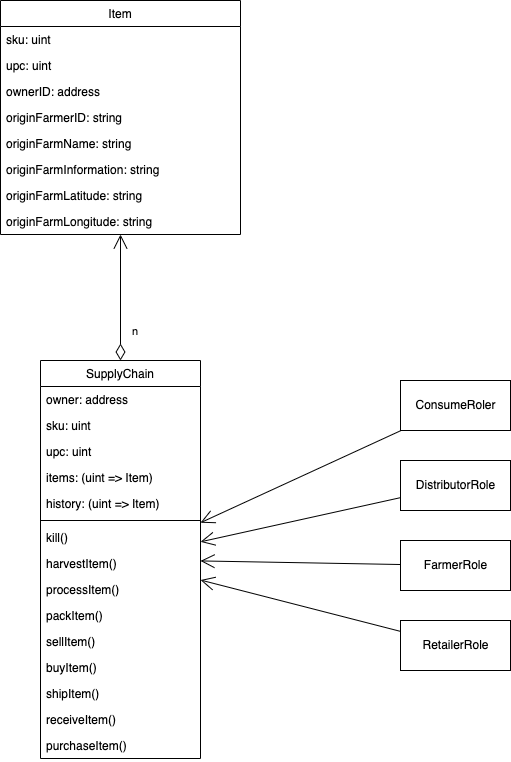

The diagram above was exported from draw.io. Its source (the exported page's mxGraphModel, read from the mxfile embedded in the PNG):
<mxGraphModel dx="1575" dy="690" grid="1" gridSize="10" guides="1" tooltips="1" connect="1" arrows="1" fold="1" page="1" pageScale="1" pageWidth="827" pageHeight="1169" math="0" shadow="0">
  <root>
    <mxCell id="WIyWlLk6GJQsqaUBKTNV-0" />
    <mxCell id="WIyWlLk6GJQsqaUBKTNV-1" parent="WIyWlLk6GJQsqaUBKTNV-0" />
    <mxCell id="zkfFHV4jXpPFQw0GAbJ--17" value="SupplyChain" style="swimlane;fontStyle=0;align=center;verticalAlign=top;childLayout=stackLayout;horizontal=1;startSize=26;horizontalStack=0;resizeParent=1;resizeLast=0;collapsible=1;marginBottom=0;rounded=0;shadow=0;strokeWidth=1;" parent="WIyWlLk6GJQsqaUBKTNV-1" vertex="1">
      <mxGeometry x="250" y="400" width="160" height="398" as="geometry">
        <mxRectangle x="550" y="140" width="160" height="26" as="alternateBounds" />
      </mxGeometry>
    </mxCell>
    <mxCell id="zkfFHV4jXpPFQw0GAbJ--18" value="owner: address" style="text;align=left;verticalAlign=top;spacingLeft=4;spacingRight=4;overflow=hidden;rotatable=0;points=[[0,0.5],[1,0.5]];portConstraint=eastwest;" parent="zkfFHV4jXpPFQw0GAbJ--17" vertex="1">
      <mxGeometry y="26" width="160" height="26" as="geometry" />
    </mxCell>
    <mxCell id="zkfFHV4jXpPFQw0GAbJ--19" value="sku: uint" style="text;align=left;verticalAlign=top;spacingLeft=4;spacingRight=4;overflow=hidden;rotatable=0;points=[[0,0.5],[1,0.5]];portConstraint=eastwest;rounded=0;shadow=0;html=0;" parent="zkfFHV4jXpPFQw0GAbJ--17" vertex="1">
      <mxGeometry y="52" width="160" height="26" as="geometry" />
    </mxCell>
    <mxCell id="zkfFHV4jXpPFQw0GAbJ--20" value="upc: uint" style="text;align=left;verticalAlign=top;spacingLeft=4;spacingRight=4;overflow=hidden;rotatable=0;points=[[0,0.5],[1,0.5]];portConstraint=eastwest;rounded=0;shadow=0;html=0;" parent="zkfFHV4jXpPFQw0GAbJ--17" vertex="1">
      <mxGeometry y="78" width="160" height="26" as="geometry" />
    </mxCell>
    <mxCell id="zkfFHV4jXpPFQw0GAbJ--21" value="items: (uint =&gt; Item)" style="text;align=left;verticalAlign=top;spacingLeft=4;spacingRight=4;overflow=hidden;rotatable=0;points=[[0,0.5],[1,0.5]];portConstraint=eastwest;rounded=0;shadow=0;html=0;" parent="zkfFHV4jXpPFQw0GAbJ--17" vertex="1">
      <mxGeometry y="104" width="160" height="26" as="geometry" />
    </mxCell>
    <mxCell id="zkfFHV4jXpPFQw0GAbJ--22" value="history: (uint =&gt; Item)" style="text;align=left;verticalAlign=top;spacingLeft=4;spacingRight=4;overflow=hidden;rotatable=0;points=[[0,0.5],[1,0.5]];portConstraint=eastwest;rounded=0;shadow=0;html=0;" parent="zkfFHV4jXpPFQw0GAbJ--17" vertex="1">
      <mxGeometry y="130" width="160" height="26" as="geometry" />
    </mxCell>
    <mxCell id="zkfFHV4jXpPFQw0GAbJ--23" value="" style="line;html=1;strokeWidth=1;align=left;verticalAlign=middle;spacingTop=-1;spacingLeft=3;spacingRight=3;rotatable=0;labelPosition=right;points=[];portConstraint=eastwest;" parent="zkfFHV4jXpPFQw0GAbJ--17" vertex="1">
      <mxGeometry y="156" width="160" height="8" as="geometry" />
    </mxCell>
    <mxCell id="zkfFHV4jXpPFQw0GAbJ--24" value="kill()" style="text;align=left;verticalAlign=top;spacingLeft=4;spacingRight=4;overflow=hidden;rotatable=0;points=[[0,0.5],[1,0.5]];portConstraint=eastwest;" parent="zkfFHV4jXpPFQw0GAbJ--17" vertex="1">
      <mxGeometry y="164" width="160" height="26" as="geometry" />
    </mxCell>
    <mxCell id="zkfFHV4jXpPFQw0GAbJ--25" value="harvestItem()" style="text;align=left;verticalAlign=top;spacingLeft=4;spacingRight=4;overflow=hidden;rotatable=0;points=[[0,0.5],[1,0.5]];portConstraint=eastwest;" parent="zkfFHV4jXpPFQw0GAbJ--17" vertex="1">
      <mxGeometry y="190" width="160" height="26" as="geometry" />
    </mxCell>
    <mxCell id="6CXGpgOCs6PFg8y4nTS7-17" value="processItem()" style="text;align=left;verticalAlign=top;spacingLeft=4;spacingRight=4;overflow=hidden;rotatable=0;points=[[0,0.5],[1,0.5]];portConstraint=eastwest;" vertex="1" parent="zkfFHV4jXpPFQw0GAbJ--17">
      <mxGeometry y="216" width="160" height="26" as="geometry" />
    </mxCell>
    <mxCell id="6CXGpgOCs6PFg8y4nTS7-18" value="packItem()" style="text;align=left;verticalAlign=top;spacingLeft=4;spacingRight=4;overflow=hidden;rotatable=0;points=[[0,0.5],[1,0.5]];portConstraint=eastwest;" vertex="1" parent="zkfFHV4jXpPFQw0GAbJ--17">
      <mxGeometry y="242" width="160" height="26" as="geometry" />
    </mxCell>
    <mxCell id="6CXGpgOCs6PFg8y4nTS7-19" value="sellItem()" style="text;align=left;verticalAlign=top;spacingLeft=4;spacingRight=4;overflow=hidden;rotatable=0;points=[[0,0.5],[1,0.5]];portConstraint=eastwest;" vertex="1" parent="zkfFHV4jXpPFQw0GAbJ--17">
      <mxGeometry y="268" width="160" height="26" as="geometry" />
    </mxCell>
    <mxCell id="6CXGpgOCs6PFg8y4nTS7-20" value="buyItem()" style="text;align=left;verticalAlign=top;spacingLeft=4;spacingRight=4;overflow=hidden;rotatable=0;points=[[0,0.5],[1,0.5]];portConstraint=eastwest;" vertex="1" parent="zkfFHV4jXpPFQw0GAbJ--17">
      <mxGeometry y="294" width="160" height="26" as="geometry" />
    </mxCell>
    <mxCell id="6CXGpgOCs6PFg8y4nTS7-21" value="shipItem()" style="text;align=left;verticalAlign=top;spacingLeft=4;spacingRight=4;overflow=hidden;rotatable=0;points=[[0,0.5],[1,0.5]];portConstraint=eastwest;" vertex="1" parent="zkfFHV4jXpPFQw0GAbJ--17">
      <mxGeometry y="320" width="160" height="26" as="geometry" />
    </mxCell>
    <mxCell id="6CXGpgOCs6PFg8y4nTS7-22" value="receiveItem()" style="text;align=left;verticalAlign=top;spacingLeft=4;spacingRight=4;overflow=hidden;rotatable=0;points=[[0,0.5],[1,0.5]];portConstraint=eastwest;" vertex="1" parent="zkfFHV4jXpPFQw0GAbJ--17">
      <mxGeometry y="346" width="160" height="26" as="geometry" />
    </mxCell>
    <mxCell id="6CXGpgOCs6PFg8y4nTS7-23" value="purchaseItem()" style="text;align=left;verticalAlign=top;spacingLeft=4;spacingRight=4;overflow=hidden;rotatable=0;points=[[0,0.5],[1,0.5]];portConstraint=eastwest;" vertex="1" parent="zkfFHV4jXpPFQw0GAbJ--17">
      <mxGeometry y="372" width="160" height="26" as="geometry" />
    </mxCell>
    <mxCell id="6CXGpgOCs6PFg8y4nTS7-0" value="Item" style="swimlane;fontStyle=0;childLayout=stackLayout;horizontal=1;startSize=26;fillColor=none;horizontalStack=0;resizeParent=1;resizeParentMax=0;resizeLast=0;collapsible=1;marginBottom=0;" vertex="1" parent="WIyWlLk6GJQsqaUBKTNV-1">
      <mxGeometry x="210" y="40" width="240" height="234" as="geometry" />
    </mxCell>
    <mxCell id="6CXGpgOCs6PFg8y4nTS7-1" value="sku: uint" style="text;strokeColor=none;fillColor=none;align=left;verticalAlign=top;spacingLeft=4;spacingRight=4;overflow=hidden;rotatable=0;points=[[0,0.5],[1,0.5]];portConstraint=eastwest;" vertex="1" parent="6CXGpgOCs6PFg8y4nTS7-0">
      <mxGeometry y="26" width="240" height="26" as="geometry" />
    </mxCell>
    <mxCell id="6CXGpgOCs6PFg8y4nTS7-2" value="upc: uint" style="text;strokeColor=none;fillColor=none;align=left;verticalAlign=top;spacingLeft=4;spacingRight=4;overflow=hidden;rotatable=0;points=[[0,0.5],[1,0.5]];portConstraint=eastwest;" vertex="1" parent="6CXGpgOCs6PFg8y4nTS7-0">
      <mxGeometry y="52" width="240" height="26" as="geometry" />
    </mxCell>
    <mxCell id="6CXGpgOCs6PFg8y4nTS7-3" value="ownerID: address" style="text;strokeColor=none;fillColor=none;align=left;verticalAlign=top;spacingLeft=4;spacingRight=4;overflow=hidden;rotatable=0;points=[[0,0.5],[1,0.5]];portConstraint=eastwest;" vertex="1" parent="6CXGpgOCs6PFg8y4nTS7-0">
      <mxGeometry y="78" width="240" height="26" as="geometry" />
    </mxCell>
    <mxCell id="6CXGpgOCs6PFg8y4nTS7-5" value="originFarmerID: string" style="text;strokeColor=none;fillColor=none;align=left;verticalAlign=top;spacingLeft=4;spacingRight=4;overflow=hidden;rotatable=0;points=[[0,0.5],[1,0.5]];portConstraint=eastwest;" vertex="1" parent="6CXGpgOCs6PFg8y4nTS7-0">
      <mxGeometry y="104" width="240" height="26" as="geometry" />
    </mxCell>
    <mxCell id="6CXGpgOCs6PFg8y4nTS7-6" value="originFarmName: string" style="text;strokeColor=none;fillColor=none;align=left;verticalAlign=top;spacingLeft=4;spacingRight=4;overflow=hidden;rotatable=0;points=[[0,0.5],[1,0.5]];portConstraint=eastwest;" vertex="1" parent="6CXGpgOCs6PFg8y4nTS7-0">
      <mxGeometry y="130" width="240" height="26" as="geometry" />
    </mxCell>
    <mxCell id="6CXGpgOCs6PFg8y4nTS7-12" value="originFarmInformation: string&#10;" style="text;strokeColor=none;fillColor=none;align=left;verticalAlign=top;spacingLeft=4;spacingRight=4;overflow=hidden;rotatable=0;points=[[0,0.5],[1,0.5]];portConstraint=eastwest;" vertex="1" parent="6CXGpgOCs6PFg8y4nTS7-0">
      <mxGeometry y="156" width="240" height="26" as="geometry" />
    </mxCell>
    <mxCell id="6CXGpgOCs6PFg8y4nTS7-13" value="originFarmLatitude: string" style="text;strokeColor=none;fillColor=none;align=left;verticalAlign=top;spacingLeft=4;spacingRight=4;overflow=hidden;rotatable=0;points=[[0,0.5],[1,0.5]];portConstraint=eastwest;" vertex="1" parent="6CXGpgOCs6PFg8y4nTS7-0">
      <mxGeometry y="182" width="240" height="26" as="geometry" />
    </mxCell>
    <mxCell id="6CXGpgOCs6PFg8y4nTS7-14" value="originFarmLongitude: string" style="text;strokeColor=none;fillColor=none;align=left;verticalAlign=top;spacingLeft=4;spacingRight=4;overflow=hidden;rotatable=0;points=[[0,0.5],[1,0.5]];portConstraint=eastwest;" vertex="1" parent="6CXGpgOCs6PFg8y4nTS7-0">
      <mxGeometry y="208" width="240" height="26" as="geometry" />
    </mxCell>
    <mxCell id="6CXGpgOCs6PFg8y4nTS7-16" value="n" style="endArrow=open;html=1;endSize=12;startArrow=diamondThin;startSize=14;startFill=0;edgeStyle=orthogonalEdgeStyle;align=left;verticalAlign=bottom;rounded=0;" edge="1" parent="WIyWlLk6GJQsqaUBKTNV-1" source="zkfFHV4jXpPFQw0GAbJ--17" target="6CXGpgOCs6PFg8y4nTS7-0">
      <mxGeometry x="-0.6825" y="-10" relative="1" as="geometry">
        <mxPoint x="490" y="370" as="sourcePoint" />
        <mxPoint x="650" y="370" as="targetPoint" />
        <mxPoint as="offset" />
      </mxGeometry>
    </mxCell>
    <mxCell id="6CXGpgOCs6PFg8y4nTS7-24" value="ConsumeRoler" style="html=1;" vertex="1" parent="WIyWlLk6GJQsqaUBKTNV-1">
      <mxGeometry x="610" y="420" width="110" height="50" as="geometry" />
    </mxCell>
    <mxCell id="6CXGpgOCs6PFg8y4nTS7-25" value="DistributorRole" style="html=1;" vertex="1" parent="WIyWlLk6GJQsqaUBKTNV-1">
      <mxGeometry x="610" y="500" width="110" height="50" as="geometry" />
    </mxCell>
    <mxCell id="6CXGpgOCs6PFg8y4nTS7-26" value="FarmerRole" style="html=1;" vertex="1" parent="WIyWlLk6GJQsqaUBKTNV-1">
      <mxGeometry x="610" y="580" width="110" height="50" as="geometry" />
    </mxCell>
    <mxCell id="6CXGpgOCs6PFg8y4nTS7-27" value="RetailerRole" style="html=1;" vertex="1" parent="WIyWlLk6GJQsqaUBKTNV-1">
      <mxGeometry x="610" y="660" width="110" height="50" as="geometry" />
    </mxCell>
    <mxCell id="6CXGpgOCs6PFg8y4nTS7-28" value="" style="endArrow=open;endFill=1;endSize=12;html=1;rounded=0;" edge="1" parent="WIyWlLk6GJQsqaUBKTNV-1" source="6CXGpgOCs6PFg8y4nTS7-24" target="zkfFHV4jXpPFQw0GAbJ--17">
      <mxGeometry width="160" relative="1" as="geometry">
        <mxPoint x="480" y="510" as="sourcePoint" />
        <mxPoint x="640" y="510" as="targetPoint" />
      </mxGeometry>
    </mxCell>
    <mxCell id="6CXGpgOCs6PFg8y4nTS7-29" value="" style="endArrow=open;endFill=1;endSize=12;html=1;rounded=0;" edge="1" parent="WIyWlLk6GJQsqaUBKTNV-1" source="6CXGpgOCs6PFg8y4nTS7-25" target="zkfFHV4jXpPFQw0GAbJ--17">
      <mxGeometry width="160" relative="1" as="geometry">
        <mxPoint x="620.616883116883" y="480" as="sourcePoint" />
        <mxPoint x="420" y="572.2238805970148" as="targetPoint" />
      </mxGeometry>
    </mxCell>
    <mxCell id="6CXGpgOCs6PFg8y4nTS7-30" value="" style="endArrow=open;endFill=1;endSize=12;html=1;rounded=0;" edge="1" parent="WIyWlLk6GJQsqaUBKTNV-1" source="6CXGpgOCs6PFg8y4nTS7-26" target="zkfFHV4jXpPFQw0GAbJ--17">
      <mxGeometry width="160" relative="1" as="geometry">
        <mxPoint x="630.616883116883" y="490" as="sourcePoint" />
        <mxPoint x="430" y="582.2238805970148" as="targetPoint" />
      </mxGeometry>
    </mxCell>
    <mxCell id="6CXGpgOCs6PFg8y4nTS7-31" value="" style="endArrow=open;endFill=1;endSize=12;html=1;rounded=0;" edge="1" parent="WIyWlLk6GJQsqaUBKTNV-1" source="6CXGpgOCs6PFg8y4nTS7-27" target="zkfFHV4jXpPFQw0GAbJ--17">
      <mxGeometry width="160" relative="1" as="geometry">
        <mxPoint x="640.616883116883" y="500" as="sourcePoint" />
        <mxPoint x="440" y="592.2238805970148" as="targetPoint" />
      </mxGeometry>
    </mxCell>
  </root>
</mxGraphModel>